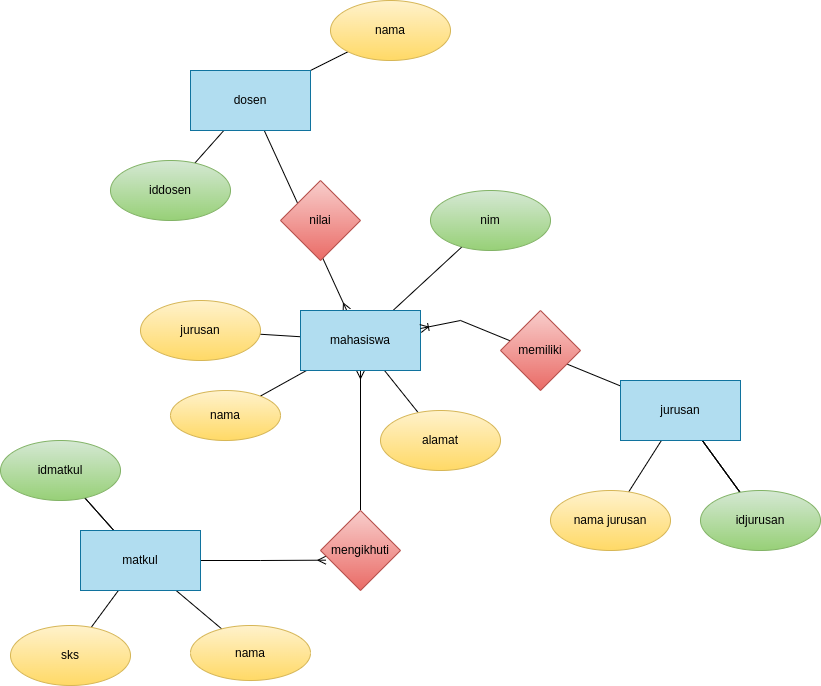

The diagram above was exported from draw.io. Its source (the exported page's mxGraphModel, read from the mxfile embedded in the PNG):
<mxGraphModel dx="1635" dy="914" grid="1" gridSize="10" guides="1" tooltips="1" connect="1" arrows="1" fold="1" page="1" pageScale="1" pageWidth="850" pageHeight="1100" math="0" shadow="0">
  <root>
    <mxCell id="0" />
    <mxCell id="1" parent="0" />
    <mxCell id="YYFIbap5CrrAJLW2AN0_-30" value="" style="edgeStyle=none;rounded=0;orthogonalLoop=1;jettySize=auto;html=1;endArrow=none;endFill=0;" edge="1" parent="1" source="YYFIbap5CrrAJLW2AN0_-2" target="YYFIbap5CrrAJLW2AN0_-29">
      <mxGeometry relative="1" as="geometry" />
    </mxCell>
    <mxCell id="YYFIbap5CrrAJLW2AN0_-32" value="" style="edgeStyle=none;rounded=0;orthogonalLoop=1;jettySize=auto;html=1;endArrow=none;endFill=0;" edge="1" parent="1" source="YYFIbap5CrrAJLW2AN0_-2" target="YYFIbap5CrrAJLW2AN0_-31">
      <mxGeometry relative="1" as="geometry" />
    </mxCell>
    <mxCell id="YYFIbap5CrrAJLW2AN0_-34" style="edgeStyle=none;rounded=0;orthogonalLoop=1;jettySize=auto;html=1;endArrow=ERmany;endFill=0;" edge="1" parent="1" source="YYFIbap5CrrAJLW2AN0_-2" target="YYFIbap5CrrAJLW2AN0_-5">
      <mxGeometry relative="1" as="geometry" />
    </mxCell>
    <mxCell id="YYFIbap5CrrAJLW2AN0_-2" value="dosen" style="rounded=0;whiteSpace=wrap;html=1;fillColor=#b1ddf0;strokeColor=#10739e;" vertex="1" parent="1">
      <mxGeometry x="200" y="100" width="120" height="60" as="geometry" />
    </mxCell>
    <mxCell id="YYFIbap5CrrAJLW2AN0_-38" value="" style="edgeStyle=none;rounded=0;orthogonalLoop=1;jettySize=auto;html=1;endArrow=none;endFill=0;" edge="1" parent="1" source="YYFIbap5CrrAJLW2AN0_-4" target="YYFIbap5CrrAJLW2AN0_-37">
      <mxGeometry relative="1" as="geometry" />
    </mxCell>
    <mxCell id="YYFIbap5CrrAJLW2AN0_-40" value="" style="edgeStyle=none;rounded=0;orthogonalLoop=1;jettySize=auto;html=1;endArrow=none;endFill=0;" edge="1" parent="1" source="YYFIbap5CrrAJLW2AN0_-4" target="YYFIbap5CrrAJLW2AN0_-39">
      <mxGeometry relative="1" as="geometry" />
    </mxCell>
    <mxCell id="YYFIbap5CrrAJLW2AN0_-42" value="" style="edgeStyle=none;rounded=0;orthogonalLoop=1;jettySize=auto;html=1;endArrow=none;endFill=0;" edge="1" parent="1" source="YYFIbap5CrrAJLW2AN0_-4" target="YYFIbap5CrrAJLW2AN0_-39">
      <mxGeometry relative="1" as="geometry" />
    </mxCell>
    <mxCell id="YYFIbap5CrrAJLW2AN0_-44" value="" style="edgeStyle=none;rounded=0;orthogonalLoop=1;jettySize=auto;html=1;endArrow=none;endFill=0;" edge="1" parent="1" source="YYFIbap5CrrAJLW2AN0_-4" target="YYFIbap5CrrAJLW2AN0_-43">
      <mxGeometry relative="1" as="geometry" />
    </mxCell>
    <mxCell id="YYFIbap5CrrAJLW2AN0_-45" style="edgeStyle=orthogonalEdgeStyle;rounded=0;orthogonalLoop=1;jettySize=auto;html=1;endArrow=ERmany;endFill=0;entryX=0.5;entryY=1;entryDx=0;entryDy=0;entryPerimeter=0;startArrow=none;" edge="1" parent="1" source="YYFIbap5CrrAJLW2AN0_-46" target="YYFIbap5CrrAJLW2AN0_-5">
      <mxGeometry relative="1" as="geometry">
        <mxPoint x="370" y="410" as="targetPoint" />
        <Array as="points" />
      </mxGeometry>
    </mxCell>
    <mxCell id="YYFIbap5CrrAJLW2AN0_-48" style="edgeStyle=orthogonalEdgeStyle;rounded=0;orthogonalLoop=1;jettySize=auto;html=1;entryX=0.068;entryY=0.621;entryDx=0;entryDy=0;entryPerimeter=0;endArrow=ERmany;endFill=0;" edge="1" parent="1" source="YYFIbap5CrrAJLW2AN0_-4" target="YYFIbap5CrrAJLW2AN0_-46">
      <mxGeometry relative="1" as="geometry" />
    </mxCell>
    <mxCell id="YYFIbap5CrrAJLW2AN0_-4" value="matkul" style="rounded=0;whiteSpace=wrap;html=1;fillColor=#b1ddf0;strokeColor=#10739e;" vertex="1" parent="1">
      <mxGeometry x="90" y="560" width="120" height="60" as="geometry" />
    </mxCell>
    <mxCell id="YYFIbap5CrrAJLW2AN0_-13" value="" style="rounded=0;orthogonalLoop=1;jettySize=auto;html=1;endArrow=none;endFill=0;" edge="1" parent="1" source="YYFIbap5CrrAJLW2AN0_-5" target="YYFIbap5CrrAJLW2AN0_-12">
      <mxGeometry relative="1" as="geometry" />
    </mxCell>
    <mxCell id="YYFIbap5CrrAJLW2AN0_-15" value="" style="rounded=0;orthogonalLoop=1;jettySize=auto;html=1;endArrow=none;endFill=0;" edge="1" parent="1" source="YYFIbap5CrrAJLW2AN0_-5" target="YYFIbap5CrrAJLW2AN0_-14">
      <mxGeometry relative="1" as="geometry" />
    </mxCell>
    <mxCell id="YYFIbap5CrrAJLW2AN0_-17" value="" style="rounded=0;orthogonalLoop=1;jettySize=auto;html=1;endArrow=none;endFill=0;" edge="1" parent="1" source="YYFIbap5CrrAJLW2AN0_-5" target="YYFIbap5CrrAJLW2AN0_-16">
      <mxGeometry relative="1" as="geometry" />
    </mxCell>
    <mxCell id="YYFIbap5CrrAJLW2AN0_-19" value="" style="rounded=0;orthogonalLoop=1;jettySize=auto;html=1;endArrow=none;endFill=0;" edge="1" parent="1" source="YYFIbap5CrrAJLW2AN0_-5" target="YYFIbap5CrrAJLW2AN0_-18">
      <mxGeometry relative="1" as="geometry" />
    </mxCell>
    <mxCell id="YYFIbap5CrrAJLW2AN0_-5" value="mahasiswa" style="rounded=0;whiteSpace=wrap;html=1;fillColor=#b1ddf0;strokeColor=#10739e;" vertex="1" parent="1">
      <mxGeometry x="310" y="340" width="120" height="60" as="geometry" />
    </mxCell>
    <mxCell id="YYFIbap5CrrAJLW2AN0_-21" style="edgeStyle=none;rounded=0;orthogonalLoop=1;jettySize=auto;html=1;endArrow=ERoneToMany;endFill=0;" edge="1" parent="1" source="YYFIbap5CrrAJLW2AN0_-6" target="YYFIbap5CrrAJLW2AN0_-5">
      <mxGeometry relative="1" as="geometry">
        <Array as="points">
          <mxPoint x="470" y="350" />
        </Array>
      </mxGeometry>
    </mxCell>
    <mxCell id="YYFIbap5CrrAJLW2AN0_-23" value="" style="edgeStyle=none;rounded=0;orthogonalLoop=1;jettySize=auto;html=1;endArrow=none;endFill=0;" edge="1" parent="1" source="YYFIbap5CrrAJLW2AN0_-6" target="YYFIbap5CrrAJLW2AN0_-22">
      <mxGeometry relative="1" as="geometry" />
    </mxCell>
    <mxCell id="YYFIbap5CrrAJLW2AN0_-24" value="" style="edgeStyle=none;rounded=0;orthogonalLoop=1;jettySize=auto;html=1;endArrow=none;endFill=0;" edge="1" parent="1" source="YYFIbap5CrrAJLW2AN0_-6" target="YYFIbap5CrrAJLW2AN0_-22">
      <mxGeometry relative="1" as="geometry" />
    </mxCell>
    <mxCell id="YYFIbap5CrrAJLW2AN0_-25" value="" style="edgeStyle=none;rounded=0;orthogonalLoop=1;jettySize=auto;html=1;endArrow=none;endFill=0;" edge="1" parent="1" source="YYFIbap5CrrAJLW2AN0_-6" target="YYFIbap5CrrAJLW2AN0_-22">
      <mxGeometry relative="1" as="geometry" />
    </mxCell>
    <mxCell id="YYFIbap5CrrAJLW2AN0_-28" value="" style="edgeStyle=none;rounded=0;orthogonalLoop=1;jettySize=auto;html=1;endArrow=none;endFill=0;" edge="1" parent="1" source="YYFIbap5CrrAJLW2AN0_-6" target="YYFIbap5CrrAJLW2AN0_-27">
      <mxGeometry relative="1" as="geometry" />
    </mxCell>
    <mxCell id="YYFIbap5CrrAJLW2AN0_-6" value="jurusan" style="rounded=0;whiteSpace=wrap;html=1;fillColor=#b1ddf0;strokeColor=#10739e;" vertex="1" parent="1">
      <mxGeometry x="630" y="410" width="120" height="60" as="geometry" />
    </mxCell>
    <mxCell id="YYFIbap5CrrAJLW2AN0_-10" value="memiliki" style="rhombus;whiteSpace=wrap;html=1;fillColor=#f8cecc;strokeColor=#b85450;rounded=0;gradientColor=#ea6b66;" vertex="1" parent="1">
      <mxGeometry x="510" y="340" width="80" height="80" as="geometry" />
    </mxCell>
    <mxCell id="YYFIbap5CrrAJLW2AN0_-12" value="nim" style="ellipse;whiteSpace=wrap;html=1;fillColor=#d5e8d4;strokeColor=#82b366;rounded=0;gradientColor=#97d077;" vertex="1" parent="1">
      <mxGeometry x="440" y="220" width="120" height="60" as="geometry" />
    </mxCell>
    <mxCell id="YYFIbap5CrrAJLW2AN0_-14" value="nama" style="ellipse;whiteSpace=wrap;html=1;fillColor=#fff2cc;strokeColor=#d6b656;rounded=0;gradientColor=#ffd966;" vertex="1" parent="1">
      <mxGeometry x="180" y="420" width="110" height="50" as="geometry" />
    </mxCell>
    <mxCell id="YYFIbap5CrrAJLW2AN0_-16" value="alamat" style="ellipse;whiteSpace=wrap;html=1;fillColor=#fff2cc;strokeColor=#d6b656;rounded=0;gradientColor=#ffd966;" vertex="1" parent="1">
      <mxGeometry x="390" y="440" width="120" height="60" as="geometry" />
    </mxCell>
    <mxCell id="YYFIbap5CrrAJLW2AN0_-18" value="jurusan" style="ellipse;whiteSpace=wrap;html=1;fillColor=#fff2cc;strokeColor=#d6b656;rounded=0;gradientColor=#ffd966;" vertex="1" parent="1">
      <mxGeometry x="150" y="330" width="120" height="60" as="geometry" />
    </mxCell>
    <mxCell id="YYFIbap5CrrAJLW2AN0_-20" style="edgeStyle=none;rounded=0;orthogonalLoop=1;jettySize=auto;html=1;exitX=0.5;exitY=1;exitDx=0;exitDy=0;endArrow=none;endFill=0;" edge="1" parent="1" source="YYFIbap5CrrAJLW2AN0_-14" target="YYFIbap5CrrAJLW2AN0_-14">
      <mxGeometry relative="1" as="geometry" />
    </mxCell>
    <mxCell id="YYFIbap5CrrAJLW2AN0_-22" value="idjurusan" style="ellipse;whiteSpace=wrap;html=1;fillColor=#d5e8d4;strokeColor=#82b366;rounded=0;gradientColor=#97d077;" vertex="1" parent="1">
      <mxGeometry x="710" y="520" width="120" height="60" as="geometry" />
    </mxCell>
    <mxCell id="YYFIbap5CrrAJLW2AN0_-27" value="nama jurusan" style="ellipse;whiteSpace=wrap;html=1;fillColor=#fff2cc;strokeColor=#d6b656;rounded=0;gradientColor=#ffd966;" vertex="1" parent="1">
      <mxGeometry x="560" y="520" width="120" height="60" as="geometry" />
    </mxCell>
    <mxCell id="YYFIbap5CrrAJLW2AN0_-29" value="iddosen" style="ellipse;whiteSpace=wrap;html=1;fillColor=#d5e8d4;strokeColor=#82b366;rounded=0;gradientColor=#97d077;" vertex="1" parent="1">
      <mxGeometry x="120" y="190" width="120" height="60" as="geometry" />
    </mxCell>
    <mxCell id="YYFIbap5CrrAJLW2AN0_-31" value="nama" style="ellipse;whiteSpace=wrap;html=1;fillColor=#fff2cc;strokeColor=#d6b656;rounded=0;gradientColor=#ffd966;" vertex="1" parent="1">
      <mxGeometry x="340" y="30" width="120" height="60" as="geometry" />
    </mxCell>
    <mxCell id="YYFIbap5CrrAJLW2AN0_-36" value="nilai" style="rhombus;whiteSpace=wrap;html=1;fillColor=#f8cecc;strokeColor=#b85450;rounded=0;gradientColor=#ea6b66;" vertex="1" parent="1">
      <mxGeometry x="290" y="210" width="80" height="80" as="geometry" />
    </mxCell>
    <mxCell id="YYFIbap5CrrAJLW2AN0_-37" value="sks" style="ellipse;whiteSpace=wrap;html=1;fillColor=#fff2cc;strokeColor=#d6b656;rounded=0;gradientColor=#ffd966;" vertex="1" parent="1">
      <mxGeometry x="20" y="655" width="120" height="60" as="geometry" />
    </mxCell>
    <mxCell id="YYFIbap5CrrAJLW2AN0_-39" value="idmatkul" style="ellipse;whiteSpace=wrap;html=1;fillColor=#d5e8d4;strokeColor=#82b366;rounded=0;gradientColor=#97d077;" vertex="1" parent="1">
      <mxGeometry x="10" y="470" width="120" height="60" as="geometry" />
    </mxCell>
    <mxCell id="YYFIbap5CrrAJLW2AN0_-43" value="nama" style="ellipse;whiteSpace=wrap;html=1;fillColor=#fff2cc;strokeColor=#d6b656;rounded=0;gradientColor=#ffd966;" vertex="1" parent="1">
      <mxGeometry x="200" y="655" width="120" height="55" as="geometry" />
    </mxCell>
    <mxCell id="YYFIbap5CrrAJLW2AN0_-46" value="mengikhuti" style="rhombus;whiteSpace=wrap;html=1;fillColor=#f8cecc;strokeColor=#b85450;rounded=0;gradientColor=#ea6b66;" vertex="1" parent="1">
      <mxGeometry x="330" y="540" width="80" height="80" as="geometry" />
    </mxCell>
  </root>
</mxGraphModel>